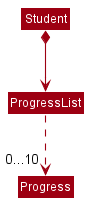

The diagram above was rendered by PlantUML. Its source (embedded in the PNG):
@startuml
!include style.puml
skinparam arrowThickness 1.1
skinparam arrowColor MODEL_COLOR
skinparam classBackgroundColor MODEL_COLOR

Class Student
Class ProgressList
Class Progress

Student *--> ProgressList
ProgressList ..> "0...10" Progress


@enduml